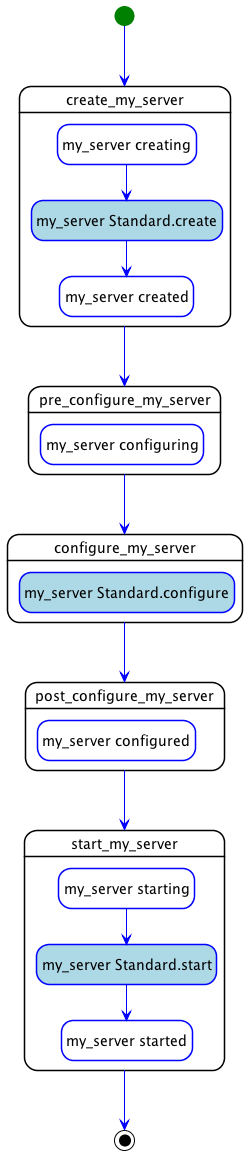

The diagram above was rendered by PlantUML. Its source (embedded in the PNG):
@startuml
hide empty description
skinparam shadowing false
skinparam state {
  ArrowColor blue
  BorderColor blue
  EndColor black
  StartColor green
  BackGroundColor<< step >> white
  BorderColor<< step >> black
  BackGroundColor<< delegate >> lightgrey
  BackGroundColor<< set_state >> white
  BackGroundColor<< call_operation >> lightblue
  BackGroundColor<< inline >> white
}
skinparam ActivityBarColor<<fork>> DarkGreen
skinparam ActivityBarColor<<join>> DarkOrange

state "create_my_server" as step_declarative_deploy_create_my_server << step >> {
  state "my_server creating" as step_declarative_deploy_create_my_server_my_server_creating << set_state >>
  state "my_server Standard.create" as step_declarative_deploy_create_my_server_my_server_Standard.create << call_operation >>
  state "my_server created" as step_declarative_deploy_create_my_server_my_server_created << set_state >>
  step_declarative_deploy_create_my_server_my_server_creating --> step_declarative_deploy_create_my_server_my_server_Standard.create
  step_declarative_deploy_create_my_server_my_server_Standard.create --> step_declarative_deploy_create_my_server_my_server_created
}
state "pre_configure_my_server" as step_declarative_deploy_pre_configure_my_server << step >> {
  state "my_server configuring" as step_declarative_deploy_pre_configure_my_server_my_server_configuring << set_state >>
}
state "configure_my_server" as step_declarative_deploy_configure_my_server << step >> {
  state "my_server Standard.configure" as step_declarative_deploy_configure_my_server_my_server_Standard.configure << call_operation >>
}
state "post_configure_my_server" as step_declarative_deploy_post_configure_my_server << step >> {
  state "my_server configured" as step_declarative_deploy_post_configure_my_server_my_server_configured << set_state >>
}
state "start_my_server" as step_declarative_deploy_start_my_server << step >> {
  state "my_server starting" as step_declarative_deploy_start_my_server_my_server_starting << set_state >>
  state "my_server Standard.start" as step_declarative_deploy_start_my_server_my_server_Standard.start << call_operation >>
  state "my_server started" as step_declarative_deploy_start_my_server_my_server_started << set_state >>
  step_declarative_deploy_start_my_server_my_server_starting --> step_declarative_deploy_start_my_server_my_server_Standard.start
  step_declarative_deploy_start_my_server_my_server_Standard.start --> step_declarative_deploy_start_my_server_my_server_started
}
step_declarative_deploy_create_my_server --> step_declarative_deploy_pre_configure_my_server
step_declarative_deploy_pre_configure_my_server --> step_declarative_deploy_configure_my_server
step_declarative_deploy_configure_my_server --> step_declarative_deploy_post_configure_my_server
step_declarative_deploy_post_configure_my_server --> step_declarative_deploy_start_my_server
[*] --> step_declarative_deploy_create_my_server
step_declarative_deploy_start_my_server --> [*]
@enduml